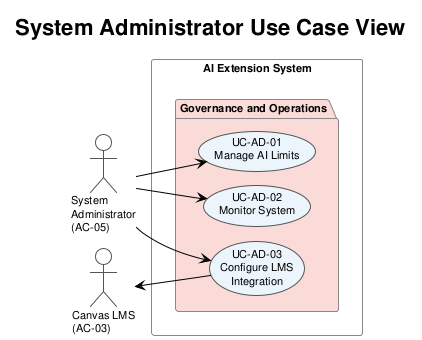

The diagram above was rendered by PlantUML. Its source (embedded in the PNG):
@startuml usecase_admin
!theme plain
skinparam defaultFontName Arial
skinparam defaultFontSize 11
skinparam UsecaseBackgroundColor #EBF5FB
skinparam UsecaseBorderColor #555555
skinparam ActorBorderColor #555555
skinparam PackageBorderColor #888888
skinparam ranksep 18
skinparam nodesep 14

title System Administrator Use Case View

left to right direction

actor "System\nAdministrator\n(AC-05)" as Admin

rectangle "AI Extension System" {

    package "Governance and Operations" #FADBD8 {
        usecase "UC-AD-01\nManage AI Limits" as UC_Quota
        usecase "UC-AD-02\nMonitor System" as UC_Ops
        usecase "UC-AD-03\nConfigure LMS\nIntegration" as UC_LMSConfig
    }
}

actor "Canvas LMS\n(AC-03)" as Canvas

Admin --> UC_Quota
Admin --> UC_Ops
Admin --> UC_LMSConfig
Canvas <-- UC_LMSConfig

@enduml